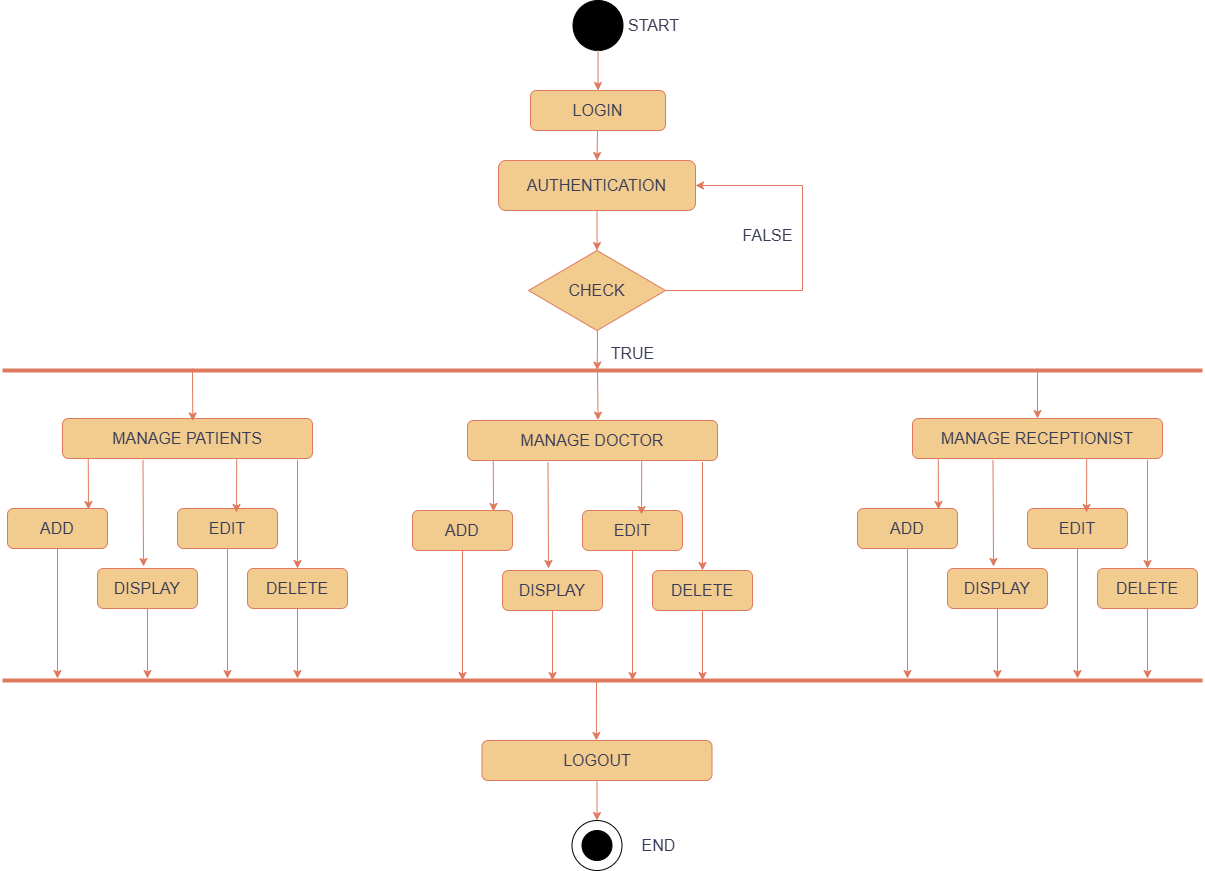

The diagram above was exported from draw.io. Its source (the exported page's mxGraphModel, read from the mxfile embedded in the PNG):
<mxGraphModel dx="2950" dy="1060" grid="1" gridSize="10" guides="1" tooltips="1" connect="1" arrows="1" fold="1" page="1" pageScale="1" pageWidth="850" pageHeight="1100" math="0" shadow="0">
  <root>
    <mxCell id="0" />
    <mxCell id="1" parent="0" />
    <mxCell id="sWnGUjCc7Pa32ksFCdr_-1" value="" style="ellipse;whiteSpace=wrap;html=1;aspect=fixed;fillColor=#000000;fontSize=16;labelBackgroundColor=none;strokeColor=#000000;fontColor=#393C56;" parent="1" vertex="1">
      <mxGeometry x="-29.5" y="30" width="50" height="50" as="geometry" />
    </mxCell>
    <mxCell id="sWnGUjCc7Pa32ksFCdr_-4" value="" style="endArrow=classic;html=1;rounded=0;exitX=0.5;exitY=1;exitDx=0;exitDy=0;entryX=0.5;entryY=0;entryDx=0;entryDy=0;fontSize=16;labelBackgroundColor=none;strokeColor=#E07A5F;fontColor=default;" parent="1" source="sWnGUjCc7Pa32ksFCdr_-1" target="sWnGUjCc7Pa32ksFCdr_-5" edge="1">
      <mxGeometry width="50" height="50" relative="1" as="geometry">
        <mxPoint x="-5" y="90" as="sourcePoint" />
        <mxPoint x="-5" y="150" as="targetPoint" />
      </mxGeometry>
    </mxCell>
    <mxCell id="sWnGUjCc7Pa32ksFCdr_-5" value="LOGIN" style="rounded=1;whiteSpace=wrap;html=1;fontSize=16;labelBackgroundColor=none;fillColor=#F2CC8F;strokeColor=#E07A5F;fontColor=#393C56;" parent="1" vertex="1">
      <mxGeometry x="-72" y="120" width="135" height="40" as="geometry" />
    </mxCell>
    <mxCell id="sWnGUjCc7Pa32ksFCdr_-6" value="AUTHENTICATION" style="rounded=1;whiteSpace=wrap;html=1;fontSize=16;labelBackgroundColor=none;fillColor=#F2CC8F;strokeColor=#E07A5F;fontColor=#393C56;" parent="1" vertex="1">
      <mxGeometry x="-104" y="190" width="197" height="50" as="geometry" />
    </mxCell>
    <mxCell id="sWnGUjCc7Pa32ksFCdr_-7" value="" style="endArrow=classic;html=1;rounded=0;entryX=0.5;entryY=0;entryDx=0;entryDy=0;fontSize=16;labelBackgroundColor=none;strokeColor=#E07A5F;fontColor=default;" parent="1" target="sWnGUjCc7Pa32ksFCdr_-6" edge="1">
      <mxGeometry width="50" height="50" relative="1" as="geometry">
        <mxPoint x="-5" y="160" as="sourcePoint" />
        <mxPoint x="-6" y="190" as="targetPoint" />
      </mxGeometry>
    </mxCell>
    <mxCell id="3E9cZostRLD76I6JdDJF-88" style="edgeStyle=orthogonalEdgeStyle;rounded=0;orthogonalLoop=1;jettySize=auto;html=1;exitX=1;exitY=0.5;exitDx=0;exitDy=0;entryX=1;entryY=0.5;entryDx=0;entryDy=0;fontSize=16;labelBackgroundColor=none;strokeColor=#E07A5F;fontColor=default;" parent="1" source="sWnGUjCc7Pa32ksFCdr_-8" target="sWnGUjCc7Pa32ksFCdr_-6" edge="1">
      <mxGeometry relative="1" as="geometry">
        <Array as="points">
          <mxPoint x="200" y="320" />
          <mxPoint x="200" y="215" />
        </Array>
      </mxGeometry>
    </mxCell>
    <mxCell id="sWnGUjCc7Pa32ksFCdr_-8" value="CHECK" style="rhombus;whiteSpace=wrap;html=1;fontSize=16;labelBackgroundColor=none;fillColor=#F2CC8F;strokeColor=#E07A5F;fontColor=#393C56;" parent="1" vertex="1">
      <mxGeometry x="-74" y="280" width="137" height="80" as="geometry" />
    </mxCell>
    <mxCell id="sWnGUjCc7Pa32ksFCdr_-11" value="" style="endArrow=classic;html=1;rounded=0;exitX=0.5;exitY=1;exitDx=0;exitDy=0;entryX=0.5;entryY=0;entryDx=0;entryDy=0;fontSize=16;labelBackgroundColor=none;strokeColor=#E07A5F;fontColor=default;" parent="1" source="sWnGUjCc7Pa32ksFCdr_-6" target="sWnGUjCc7Pa32ksFCdr_-8" edge="1">
      <mxGeometry width="50" height="50" relative="1" as="geometry">
        <mxPoint x="6" y="150" as="sourcePoint" />
        <mxPoint x="4" y="200" as="targetPoint" />
      </mxGeometry>
    </mxCell>
    <mxCell id="sWnGUjCc7Pa32ksFCdr_-12" value="" style="endArrow=none;html=1;rounded=0;strokeWidth=4;fontSize=16;labelBackgroundColor=none;strokeColor=#E07A5F;fontColor=default;" parent="1" edge="1">
      <mxGeometry width="50" height="50" relative="1" as="geometry">
        <mxPoint x="-600" y="400" as="sourcePoint" />
        <mxPoint x="600" y="400" as="targetPoint" />
      </mxGeometry>
    </mxCell>
    <mxCell id="sWnGUjCc7Pa32ksFCdr_-17" value="MANAGE PATIENTS" style="rounded=1;whiteSpace=wrap;html=1;fontSize=16;labelBackgroundColor=none;fillColor=#F2CC8F;strokeColor=#E07A5F;fontColor=#393C56;" parent="1" vertex="1">
      <mxGeometry x="-540" y="448" width="250" height="40" as="geometry" />
    </mxCell>
    <mxCell id="sWnGUjCc7Pa32ksFCdr_-20" value="" style="endArrow=classic;html=1;rounded=0;entryX=0.521;entryY=0.062;entryDx=0;entryDy=0;entryPerimeter=0;fontSize=16;labelBackgroundColor=none;strokeColor=#E07A5F;fontColor=default;" parent="1" target="sWnGUjCc7Pa32ksFCdr_-17" edge="1">
      <mxGeometry width="50" height="50" relative="1" as="geometry">
        <mxPoint x="-410" y="398" as="sourcePoint" />
        <mxPoint x="100" y="368" as="targetPoint" />
      </mxGeometry>
    </mxCell>
    <mxCell id="sWnGUjCc7Pa32ksFCdr_-21" value="" style="endArrow=classic;html=1;rounded=0;entryX=0.459;entryY=-0.01;entryDx=0;entryDy=0;entryPerimeter=0;fontSize=16;labelBackgroundColor=none;strokeColor=#E07A5F;fontColor=default;" parent="1" edge="1">
      <mxGeometry width="50" height="50" relative="1" as="geometry">
        <mxPoint x="-5" y="400" as="sourcePoint" />
        <mxPoint x="-4.429999999999836" y="449.5999999999999" as="targetPoint" />
      </mxGeometry>
    </mxCell>
    <mxCell id="sWnGUjCc7Pa32ksFCdr_-23" value="" style="endArrow=classic;html=1;rounded=0;entryX=0.5;entryY=0;entryDx=0;entryDy=0;fontSize=16;labelBackgroundColor=none;strokeColor=#E07A5F;fontColor=default;" parent="1" edge="1">
      <mxGeometry width="50" height="50" relative="1" as="geometry">
        <mxPoint x="435" y="398" as="sourcePoint" />
        <mxPoint x="435" y="448" as="targetPoint" />
      </mxGeometry>
    </mxCell>
    <mxCell id="sWnGUjCc7Pa32ksFCdr_-24" value="ADD" style="rounded=1;whiteSpace=wrap;html=1;fontSize=16;labelBackgroundColor=none;fillColor=#F2CC8F;strokeColor=#E07A5F;fontColor=#393C56;" parent="1" vertex="1">
      <mxGeometry x="-595" y="538" width="100" height="40" as="geometry" />
    </mxCell>
    <mxCell id="sWnGUjCc7Pa32ksFCdr_-28" value="DISPLAY" style="rounded=1;whiteSpace=wrap;html=1;fontSize=16;labelBackgroundColor=none;fillColor=#F2CC8F;strokeColor=#E07A5F;fontColor=#393C56;" parent="1" vertex="1">
      <mxGeometry x="-505" y="598" width="100" height="40" as="geometry" />
    </mxCell>
    <mxCell id="sWnGUjCc7Pa32ksFCdr_-29" value="DELETE" style="rounded=1;whiteSpace=wrap;html=1;fontSize=16;labelBackgroundColor=none;fillColor=#F2CC8F;strokeColor=#E07A5F;fontColor=#393C56;" parent="1" vertex="1">
      <mxGeometry x="-355" y="598" width="100" height="40" as="geometry" />
    </mxCell>
    <mxCell id="sWnGUjCc7Pa32ksFCdr_-30" value="EDIT" style="rounded=1;whiteSpace=wrap;html=1;fontSize=16;labelBackgroundColor=none;fillColor=#F2CC8F;strokeColor=#E07A5F;fontColor=#393C56;" parent="1" vertex="1">
      <mxGeometry x="-425" y="538" width="100" height="40" as="geometry" />
    </mxCell>
    <mxCell id="sWnGUjCc7Pa32ksFCdr_-32" value="" style="endArrow=classic;html=1;rounded=0;exitX=0.103;exitY=1;exitDx=0;exitDy=0;exitPerimeter=0;fontSize=16;labelBackgroundColor=none;strokeColor=#E07A5F;fontColor=default;" parent="1" source="sWnGUjCc7Pa32ksFCdr_-17" edge="1">
      <mxGeometry width="50" height="50" relative="1" as="geometry">
        <mxPoint x="-500" y="478" as="sourcePoint" />
        <mxPoint x="-514" y="539" as="targetPoint" />
      </mxGeometry>
    </mxCell>
    <mxCell id="sWnGUjCc7Pa32ksFCdr_-34" value="" style="endArrow=classic;html=1;rounded=0;exitX=0.322;exitY=1.036;exitDx=0;exitDy=0;exitPerimeter=0;fontSize=16;labelBackgroundColor=none;strokeColor=#E07A5F;fontColor=default;" parent="1" source="sWnGUjCc7Pa32ksFCdr_-17" edge="1">
      <mxGeometry width="50" height="50" relative="1" as="geometry">
        <mxPoint x="-507" y="501" as="sourcePoint" />
        <mxPoint x="-459" y="596" as="targetPoint" />
      </mxGeometry>
    </mxCell>
    <mxCell id="sWnGUjCc7Pa32ksFCdr_-35" value="" style="endArrow=classic;html=1;rounded=0;exitX=0.697;exitY=1;exitDx=0;exitDy=0;exitPerimeter=0;fontSize=16;labelBackgroundColor=none;strokeColor=#E07A5F;fontColor=default;" parent="1" source="sWnGUjCc7Pa32ksFCdr_-17" edge="1">
      <mxGeometry width="50" height="50" relative="1" as="geometry">
        <mxPoint x="-507" y="501" as="sourcePoint" />
        <mxPoint x="-366" y="542" as="targetPoint" />
      </mxGeometry>
    </mxCell>
    <mxCell id="sWnGUjCc7Pa32ksFCdr_-36" value="" style="endArrow=classic;html=1;rounded=0;entryX=0.5;entryY=0;entryDx=0;entryDy=0;exitX=0.94;exitY=1.036;exitDx=0;exitDy=0;exitPerimeter=0;fontSize=16;labelBackgroundColor=none;strokeColor=#E07A5F;fontColor=default;" parent="1" source="sWnGUjCc7Pa32ksFCdr_-17" target="sWnGUjCc7Pa32ksFCdr_-29" edge="1">
      <mxGeometry width="50" height="50" relative="1" as="geometry">
        <mxPoint x="-280" y="498" as="sourcePoint" />
        <mxPoint x="-353" y="552" as="targetPoint" />
      </mxGeometry>
    </mxCell>
    <mxCell id="3E9cZostRLD76I6JdDJF-10" value="" style="endArrow=classic;html=1;rounded=0;exitX=0.5;exitY=1;exitDx=0;exitDy=0;fontSize=16;labelBackgroundColor=none;strokeColor=#E07A5F;fontColor=default;" parent="1" source="sWnGUjCc7Pa32ksFCdr_-24" edge="1">
      <mxGeometry width="50" height="50" relative="1" as="geometry">
        <mxPoint x="-320" y="838" as="sourcePoint" />
        <mxPoint x="-545" y="708" as="targetPoint" />
      </mxGeometry>
    </mxCell>
    <mxCell id="3E9cZostRLD76I6JdDJF-11" value="" style="endArrow=classic;html=1;rounded=0;exitX=0.5;exitY=1;exitDx=0;exitDy=0;fontSize=16;labelBackgroundColor=none;strokeColor=#E07A5F;fontColor=default;" parent="1" source="sWnGUjCc7Pa32ksFCdr_-28" edge="1">
      <mxGeometry width="50" height="50" relative="1" as="geometry">
        <mxPoint x="-535" y="588" as="sourcePoint" />
        <mxPoint x="-455" y="708" as="targetPoint" />
      </mxGeometry>
    </mxCell>
    <mxCell id="3E9cZostRLD76I6JdDJF-12" value="" style="endArrow=classic;html=1;rounded=0;exitX=0.5;exitY=1;exitDx=0;exitDy=0;fontSize=16;labelBackgroundColor=none;strokeColor=#E07A5F;fontColor=default;" parent="1" source="sWnGUjCc7Pa32ksFCdr_-30" edge="1">
      <mxGeometry width="50" height="50" relative="1" as="geometry">
        <mxPoint x="-445" y="648" as="sourcePoint" />
        <mxPoint x="-375" y="708" as="targetPoint" />
      </mxGeometry>
    </mxCell>
    <mxCell id="3E9cZostRLD76I6JdDJF-13" value="" style="endArrow=classic;html=1;rounded=0;exitX=0.5;exitY=1;exitDx=0;exitDy=0;fontSize=16;labelBackgroundColor=none;strokeColor=#E07A5F;fontColor=default;" parent="1" source="sWnGUjCc7Pa32ksFCdr_-29" edge="1">
      <mxGeometry width="50" height="50" relative="1" as="geometry">
        <mxPoint x="-365" y="588" as="sourcePoint" />
        <mxPoint x="-305" y="708" as="targetPoint" />
      </mxGeometry>
    </mxCell>
    <mxCell id="3E9cZostRLD76I6JdDJF-54" value="MANAGE DOCTOR" style="rounded=1;whiteSpace=wrap;html=1;fontSize=16;labelBackgroundColor=none;fillColor=#F2CC8F;strokeColor=#E07A5F;fontColor=#393C56;" parent="1" vertex="1">
      <mxGeometry x="-135" y="450" width="250" height="40" as="geometry" />
    </mxCell>
    <mxCell id="3E9cZostRLD76I6JdDJF-55" value="DISPLAY" style="rounded=1;whiteSpace=wrap;html=1;fontSize=16;labelBackgroundColor=none;fillColor=#F2CC8F;strokeColor=#E07A5F;fontColor=#393C56;" parent="1" vertex="1">
      <mxGeometry x="-100" y="600" width="100" height="40" as="geometry" />
    </mxCell>
    <mxCell id="3E9cZostRLD76I6JdDJF-56" value="DELETE" style="rounded=1;whiteSpace=wrap;html=1;fontSize=16;labelBackgroundColor=none;fillColor=#F2CC8F;strokeColor=#E07A5F;fontColor=#393C56;" parent="1" vertex="1">
      <mxGeometry x="50" y="600" width="100" height="40" as="geometry" />
    </mxCell>
    <mxCell id="3E9cZostRLD76I6JdDJF-57" value="EDIT" style="rounded=1;whiteSpace=wrap;html=1;fontSize=16;labelBackgroundColor=none;fillColor=#F2CC8F;strokeColor=#E07A5F;fontColor=#393C56;" parent="1" vertex="1">
      <mxGeometry x="-20" y="540" width="100" height="40" as="geometry" />
    </mxCell>
    <mxCell id="3E9cZostRLD76I6JdDJF-58" value="" style="endArrow=classic;html=1;rounded=0;exitX=0.103;exitY=1;exitDx=0;exitDy=0;exitPerimeter=0;fontSize=16;labelBackgroundColor=none;strokeColor=#E07A5F;fontColor=default;" parent="1" source="3E9cZostRLD76I6JdDJF-54" edge="1">
      <mxGeometry width="50" height="50" relative="1" as="geometry">
        <mxPoint x="-95" y="480" as="sourcePoint" />
        <mxPoint x="-109" y="541" as="targetPoint" />
      </mxGeometry>
    </mxCell>
    <mxCell id="3E9cZostRLD76I6JdDJF-59" value="" style="endArrow=classic;html=1;rounded=0;exitX=0.322;exitY=1.036;exitDx=0;exitDy=0;exitPerimeter=0;fontSize=16;labelBackgroundColor=none;strokeColor=#E07A5F;fontColor=default;" parent="1" source="3E9cZostRLD76I6JdDJF-54" edge="1">
      <mxGeometry width="50" height="50" relative="1" as="geometry">
        <mxPoint x="-102" y="503" as="sourcePoint" />
        <mxPoint x="-54" y="598" as="targetPoint" />
      </mxGeometry>
    </mxCell>
    <mxCell id="3E9cZostRLD76I6JdDJF-60" value="" style="endArrow=classic;html=1;rounded=0;exitX=0.697;exitY=1;exitDx=0;exitDy=0;exitPerimeter=0;fontSize=16;labelBackgroundColor=none;strokeColor=#E07A5F;fontColor=default;" parent="1" source="3E9cZostRLD76I6JdDJF-54" edge="1">
      <mxGeometry width="50" height="50" relative="1" as="geometry">
        <mxPoint x="-102" y="503" as="sourcePoint" />
        <mxPoint x="39" y="544" as="targetPoint" />
      </mxGeometry>
    </mxCell>
    <mxCell id="3E9cZostRLD76I6JdDJF-61" value="" style="endArrow=classic;html=1;rounded=0;entryX=0.5;entryY=0;entryDx=0;entryDy=0;exitX=0.94;exitY=1.036;exitDx=0;exitDy=0;exitPerimeter=0;fontSize=16;labelBackgroundColor=none;strokeColor=#E07A5F;fontColor=default;" parent="1" source="3E9cZostRLD76I6JdDJF-54" target="3E9cZostRLD76I6JdDJF-56" edge="1">
      <mxGeometry width="50" height="50" relative="1" as="geometry">
        <mxPoint x="125" y="500" as="sourcePoint" />
        <mxPoint x="52" y="554" as="targetPoint" />
      </mxGeometry>
    </mxCell>
    <mxCell id="3E9cZostRLD76I6JdDJF-62" value="" style="endArrow=classic;html=1;rounded=0;exitX=0.5;exitY=1;exitDx=0;exitDy=0;fontSize=16;labelBackgroundColor=none;strokeColor=#E07A5F;fontColor=default;" parent="1" edge="1">
      <mxGeometry width="50" height="50" relative="1" as="geometry">
        <mxPoint x="-140" y="580" as="sourcePoint" />
        <mxPoint x="-140" y="710" as="targetPoint" />
      </mxGeometry>
    </mxCell>
    <mxCell id="3E9cZostRLD76I6JdDJF-63" value="" style="endArrow=classic;html=1;rounded=0;exitX=0.5;exitY=1;exitDx=0;exitDy=0;fontSize=16;labelBackgroundColor=none;strokeColor=#E07A5F;fontColor=default;" parent="1" source="3E9cZostRLD76I6JdDJF-55" edge="1">
      <mxGeometry width="50" height="50" relative="1" as="geometry">
        <mxPoint x="-130" y="590" as="sourcePoint" />
        <mxPoint x="-50" y="710" as="targetPoint" />
      </mxGeometry>
    </mxCell>
    <mxCell id="3E9cZostRLD76I6JdDJF-64" value="" style="endArrow=classic;html=1;rounded=0;exitX=0.5;exitY=1;exitDx=0;exitDy=0;fontSize=16;labelBackgroundColor=none;strokeColor=#E07A5F;fontColor=default;" parent="1" source="3E9cZostRLD76I6JdDJF-57" edge="1">
      <mxGeometry width="50" height="50" relative="1" as="geometry">
        <mxPoint x="-40" y="650" as="sourcePoint" />
        <mxPoint x="30" y="710" as="targetPoint" />
      </mxGeometry>
    </mxCell>
    <mxCell id="3E9cZostRLD76I6JdDJF-65" value="" style="endArrow=classic;html=1;rounded=0;exitX=0.5;exitY=1;exitDx=0;exitDy=0;fontSize=16;labelBackgroundColor=none;strokeColor=#E07A5F;fontColor=default;" parent="1" source="3E9cZostRLD76I6JdDJF-56" edge="1">
      <mxGeometry width="50" height="50" relative="1" as="geometry">
        <mxPoint x="40" y="590" as="sourcePoint" />
        <mxPoint x="100" y="710" as="targetPoint" />
      </mxGeometry>
    </mxCell>
    <mxCell id="3E9cZostRLD76I6JdDJF-66" value="ADD" style="rounded=1;whiteSpace=wrap;html=1;fontSize=16;labelBackgroundColor=none;fillColor=#F2CC8F;strokeColor=#E07A5F;fontColor=#393C56;" parent="1" vertex="1">
      <mxGeometry x="-190" y="540" width="100" height="40" as="geometry" />
    </mxCell>
    <mxCell id="3E9cZostRLD76I6JdDJF-67" value="MANAGE RECEPTIONIST" style="rounded=1;whiteSpace=wrap;html=1;fontSize=16;labelBackgroundColor=none;fillColor=#F2CC8F;strokeColor=#E07A5F;fontColor=#393C56;" parent="1" vertex="1">
      <mxGeometry x="310" y="448" width="250" height="40" as="geometry" />
    </mxCell>
    <mxCell id="3E9cZostRLD76I6JdDJF-68" value="DISPLAY" style="rounded=1;whiteSpace=wrap;html=1;fontSize=16;labelBackgroundColor=none;fillColor=#F2CC8F;strokeColor=#E07A5F;fontColor=#393C56;" parent="1" vertex="1">
      <mxGeometry x="345" y="598" width="100" height="40" as="geometry" />
    </mxCell>
    <mxCell id="3E9cZostRLD76I6JdDJF-69" value="DELETE" style="rounded=1;whiteSpace=wrap;html=1;fontSize=16;labelBackgroundColor=none;fillColor=#F2CC8F;strokeColor=#E07A5F;fontColor=#393C56;" parent="1" vertex="1">
      <mxGeometry x="495" y="598" width="100" height="40" as="geometry" />
    </mxCell>
    <mxCell id="3E9cZostRLD76I6JdDJF-70" value="EDIT" style="rounded=1;whiteSpace=wrap;html=1;fontSize=16;labelBackgroundColor=none;fillColor=#F2CC8F;strokeColor=#E07A5F;fontColor=#393C56;" parent="1" vertex="1">
      <mxGeometry x="425" y="538" width="100" height="40" as="geometry" />
    </mxCell>
    <mxCell id="3E9cZostRLD76I6JdDJF-71" value="" style="endArrow=classic;html=1;rounded=0;exitX=0.103;exitY=1;exitDx=0;exitDy=0;exitPerimeter=0;fontSize=16;labelBackgroundColor=none;strokeColor=#E07A5F;fontColor=default;" parent="1" source="3E9cZostRLD76I6JdDJF-67" edge="1">
      <mxGeometry width="50" height="50" relative="1" as="geometry">
        <mxPoint x="350" y="478" as="sourcePoint" />
        <mxPoint x="336" y="539" as="targetPoint" />
      </mxGeometry>
    </mxCell>
    <mxCell id="3E9cZostRLD76I6JdDJF-72" value="" style="endArrow=classic;html=1;rounded=0;exitX=0.322;exitY=1.036;exitDx=0;exitDy=0;exitPerimeter=0;fontSize=16;labelBackgroundColor=none;strokeColor=#E07A5F;fontColor=default;" parent="1" source="3E9cZostRLD76I6JdDJF-67" edge="1">
      <mxGeometry width="50" height="50" relative="1" as="geometry">
        <mxPoint x="343" y="501" as="sourcePoint" />
        <mxPoint x="391" y="596" as="targetPoint" />
      </mxGeometry>
    </mxCell>
    <mxCell id="3E9cZostRLD76I6JdDJF-73" value="" style="endArrow=classic;html=1;rounded=0;exitX=0.697;exitY=1;exitDx=0;exitDy=0;exitPerimeter=0;fontSize=16;labelBackgroundColor=none;strokeColor=#E07A5F;fontColor=default;" parent="1" source="3E9cZostRLD76I6JdDJF-67" edge="1">
      <mxGeometry width="50" height="50" relative="1" as="geometry">
        <mxPoint x="343" y="501" as="sourcePoint" />
        <mxPoint x="484" y="542" as="targetPoint" />
      </mxGeometry>
    </mxCell>
    <mxCell id="3E9cZostRLD76I6JdDJF-74" value="" style="endArrow=classic;html=1;rounded=0;entryX=0.5;entryY=0;entryDx=0;entryDy=0;exitX=0.94;exitY=1.036;exitDx=0;exitDy=0;exitPerimeter=0;fontSize=16;labelBackgroundColor=none;strokeColor=#E07A5F;fontColor=default;" parent="1" source="3E9cZostRLD76I6JdDJF-67" target="3E9cZostRLD76I6JdDJF-69" edge="1">
      <mxGeometry width="50" height="50" relative="1" as="geometry">
        <mxPoint x="570" y="498" as="sourcePoint" />
        <mxPoint x="497" y="552" as="targetPoint" />
      </mxGeometry>
    </mxCell>
    <mxCell id="3E9cZostRLD76I6JdDJF-75" value="" style="endArrow=classic;html=1;rounded=0;exitX=0.5;exitY=1;exitDx=0;exitDy=0;fontSize=16;labelBackgroundColor=none;strokeColor=#E07A5F;fontColor=default;" parent="1" edge="1">
      <mxGeometry width="50" height="50" relative="1" as="geometry">
        <mxPoint x="305" y="578" as="sourcePoint" />
        <mxPoint x="305" y="708" as="targetPoint" />
      </mxGeometry>
    </mxCell>
    <mxCell id="3E9cZostRLD76I6JdDJF-76" value="" style="endArrow=classic;html=1;rounded=0;exitX=0.5;exitY=1;exitDx=0;exitDy=0;fontSize=16;labelBackgroundColor=none;strokeColor=#E07A5F;fontColor=default;" parent="1" source="3E9cZostRLD76I6JdDJF-68" edge="1">
      <mxGeometry width="50" height="50" relative="1" as="geometry">
        <mxPoint x="315" y="588" as="sourcePoint" />
        <mxPoint x="395" y="708" as="targetPoint" />
      </mxGeometry>
    </mxCell>
    <mxCell id="3E9cZostRLD76I6JdDJF-77" value="" style="endArrow=classic;html=1;rounded=0;exitX=0.5;exitY=1;exitDx=0;exitDy=0;fontSize=16;labelBackgroundColor=none;strokeColor=#E07A5F;fontColor=default;" parent="1" source="3E9cZostRLD76I6JdDJF-70" edge="1">
      <mxGeometry width="50" height="50" relative="1" as="geometry">
        <mxPoint x="405" y="648" as="sourcePoint" />
        <mxPoint x="475" y="708" as="targetPoint" />
      </mxGeometry>
    </mxCell>
    <mxCell id="3E9cZostRLD76I6JdDJF-78" value="" style="endArrow=classic;html=1;rounded=0;exitX=0.5;exitY=1;exitDx=0;exitDy=0;fontSize=16;labelBackgroundColor=none;strokeColor=#E07A5F;fontColor=default;" parent="1" source="3E9cZostRLD76I6JdDJF-69" edge="1">
      <mxGeometry width="50" height="50" relative="1" as="geometry">
        <mxPoint x="485" y="588" as="sourcePoint" />
        <mxPoint x="545" y="708" as="targetPoint" />
      </mxGeometry>
    </mxCell>
    <mxCell id="3E9cZostRLD76I6JdDJF-79" value="ADD" style="rounded=1;whiteSpace=wrap;html=1;fontSize=16;labelBackgroundColor=none;fillColor=#F2CC8F;strokeColor=#E07A5F;fontColor=#393C56;" parent="1" vertex="1">
      <mxGeometry x="255" y="538" width="100" height="40" as="geometry" />
    </mxCell>
    <mxCell id="3E9cZostRLD76I6JdDJF-80" value="" style="endArrow=classic;html=1;rounded=0;entryX=0.459;entryY=-0.01;entryDx=0;entryDy=0;entryPerimeter=0;fontSize=16;labelBackgroundColor=none;strokeColor=#E07A5F;fontColor=default;" parent="1" edge="1">
      <mxGeometry width="50" height="50" relative="1" as="geometry">
        <mxPoint x="-5" y="360" as="sourcePoint" />
        <mxPoint x="-5.259999999999836" y="399.5999999999999" as="targetPoint" />
      </mxGeometry>
    </mxCell>
    <mxCell id="3E9cZostRLD76I6JdDJF-82" value="" style="endArrow=none;html=1;rounded=0;strokeWidth=4;fontSize=16;labelBackgroundColor=none;strokeColor=#E07A5F;fontColor=default;" parent="1" edge="1">
      <mxGeometry width="50" height="50" relative="1" as="geometry">
        <mxPoint x="-600" y="710" as="sourcePoint" />
        <mxPoint x="600" y="710" as="targetPoint" />
      </mxGeometry>
    </mxCell>
    <mxCell id="3E9cZostRLD76I6JdDJF-93" style="edgeStyle=orthogonalEdgeStyle;rounded=0;orthogonalLoop=1;jettySize=auto;html=1;exitX=0.5;exitY=1;exitDx=0;exitDy=0;entryX=0.5;entryY=0;entryDx=0;entryDy=0;fontSize=16;labelBackgroundColor=none;strokeColor=#E07A5F;fontColor=default;" parent="1" source="3E9cZostRLD76I6JdDJF-83" target="3E9cZostRLD76I6JdDJF-91" edge="1">
      <mxGeometry relative="1" as="geometry" />
    </mxCell>
    <mxCell id="3E9cZostRLD76I6JdDJF-83" value="LOGOUT" style="rounded=1;whiteSpace=wrap;html=1;fontSize=16;labelBackgroundColor=none;fillColor=#F2CC8F;strokeColor=#E07A5F;fontColor=#393C56;" parent="1" vertex="1">
      <mxGeometry x="-120.5" y="770" width="230" height="40" as="geometry" />
    </mxCell>
    <mxCell id="3E9cZostRLD76I6JdDJF-84" value="" style="endArrow=classic;html=1;rounded=0;fontSize=16;labelBackgroundColor=none;strokeColor=#E07A5F;fontColor=default;" parent="1" edge="1">
      <mxGeometry width="50" height="50" relative="1" as="geometry">
        <mxPoint x="-6" y="710" as="sourcePoint" />
        <mxPoint x="-6.09" y="770" as="targetPoint" />
      </mxGeometry>
    </mxCell>
    <mxCell id="3E9cZostRLD76I6JdDJF-87" value="TRUE" style="text;html=1;align=center;verticalAlign=middle;resizable=0;points=[];autosize=1;strokeColor=none;fillColor=none;fontSize=16;labelBackgroundColor=none;fontColor=#393C56;" parent="1" vertex="1">
      <mxGeometry x="-5" y="368" width="70" height="30" as="geometry" />
    </mxCell>
    <mxCell id="3E9cZostRLD76I6JdDJF-89" value="FALSE" style="text;html=1;align=center;verticalAlign=middle;resizable=0;points=[];autosize=1;strokeColor=none;fillColor=none;fontSize=16;labelBackgroundColor=none;fontColor=#393C56;" parent="1" vertex="1">
      <mxGeometry x="130" y="250" width="70" height="30" as="geometry" />
    </mxCell>
    <mxCell id="3E9cZostRLD76I6JdDJF-91" value="" style="ellipse;whiteSpace=wrap;html=1;aspect=fixed;fontSize=16;labelBackgroundColor=none;" parent="1" vertex="1">
      <mxGeometry x="-30.5" y="850" width="50" height="50" as="geometry" />
    </mxCell>
    <mxCell id="3E9cZostRLD76I6JdDJF-92" value="" style="ellipse;whiteSpace=wrap;html=1;aspect=fixed;fillColor=#000000;fontSize=16;labelBackgroundColor=none;strokeColor=#000000;fontColor=#393C56;" parent="1" vertex="1">
      <mxGeometry x="-20.5" y="860" width="30" height="30" as="geometry" />
    </mxCell>
    <mxCell id="3E9cZostRLD76I6JdDJF-94" value="START" style="text;html=1;align=center;verticalAlign=middle;resizable=0;points=[];autosize=1;strokeColor=none;fillColor=none;fontSize=16;labelBackgroundColor=none;fontColor=#393C56;" parent="1" vertex="1">
      <mxGeometry x="15.5" y="40" width="70" height="30" as="geometry" />
    </mxCell>
    <mxCell id="3E9cZostRLD76I6JdDJF-95" value="END" style="text;html=1;align=center;verticalAlign=middle;resizable=0;points=[];autosize=1;strokeColor=none;fillColor=none;fontSize=16;labelBackgroundColor=none;fontColor=#393C56;" parent="1" vertex="1">
      <mxGeometry x="25.5" y="860" width="60" height="30" as="geometry" />
    </mxCell>
  </root>
</mxGraphModel>